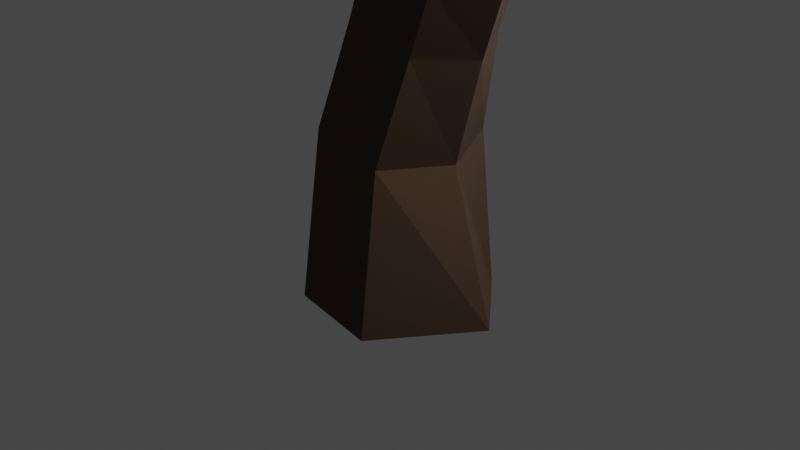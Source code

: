 # Source: tree2blend.blend  (saved by Blender 2.91.10; exported with 4.5.12 LTS)
import bpy
from mathutils import Matrix  # noqa: F401  (used for matrix-valued properties, if any)

bpy.ops.wm.read_factory_settings(use_empty=True)
scene = bpy.context.scene
scene.name = 'Scene'

# ---- collections
col_collection = bpy.data.collections.new('Collection'); scene.collection.children.link(col_collection)

# ---- materials (node trees are filled in below, after node groups)
mat_material = bpy.data.materials.new('Material')
mat_material.alpha_threshold = 0.0
mat_material.use_transparent_shadow = False
mat_material.line_color = (0.0, 0.0, 0.0, 1.0)
mat_material_001 = bpy.data.materials.new('Material.001')
mat_material_001.use_transparent_shadow = False

# ---- material node trees
mat_material.use_nodes = True; mat_material.node_tree.nodes.clear()
_N = mat_material.node_tree.nodes; _L = mat_material.node_tree.links
n0 = _N.new('ShaderNodeOutputMaterial'); n0.name = 'Material Output'; n0.location = (300, 300)
n1 = _N.new('ShaderNodeBsdfPrincipled'); n1.name = 'Principled BSDF'; n1.location = (10, 300)
n1.distribution = 'GGX'
n1.subsurface_method = 'BURLEY'
n1.inputs[0].default_value = (0.08356, 0.04438, 0.02753, 1.0)
n1.inputs[2].default_value = 1.0
n1.inputs[3].default_value = 1.45
n1.inputs[27].default_value = (0.0, 0.0, 0.0, 1.0)
n1.inputs[28].default_value = 1.0
_L.new(n1.outputs[0], n0.inputs[0])
n0.is_active_output = True
mat_material_001.use_nodes = True; mat_material_001.node_tree.nodes.clear()
_N = mat_material_001.node_tree.nodes; _L = mat_material_001.node_tree.links
n0 = _N.new('ShaderNodeBsdfPrincipled'); n0.name = 'Principled BSDF'; n0.location = (10, 300)
n0.distribution = 'GGX'
n0.subsurface_method = 'BURLEY'
n0.inputs[0].default_value = (0.01707, 0.3233, 0.01942, 1.0)
n0.inputs[2].default_value = 1.0
n0.inputs[3].default_value = 1.45
n0.inputs[27].default_value = (0.0, 0.0, 0.0, 1.0)
n0.inputs[28].default_value = 1.0
n1 = _N.new('ShaderNodeOutputMaterial'); n1.name = 'Material Output'; n1.location = (300, 300)
_L.new(n0.outputs[0], n1.inputs[0])
n1.is_active_output = True

# ---- world
world_world = bpy.data.worlds.new('World'); scene.world = world_world
world_world.use_nodes = True; world_world.node_tree.nodes.clear()
_N = world_world.node_tree.nodes; _L = world_world.node_tree.links
n0 = _N.new('ShaderNodeOutputWorld'); n0.name = 'World Output'; n0.location = (300, 300)
n1 = _N.new('ShaderNodeBackground'); n1.name = 'Background'; n1.location = (10, 300)
n1.inputs[0].default_value = (0.05088, 0.05088, 0.05088, 1.0)
_L.new(n1.outputs[0], n0.inputs[0])
n0.is_active_output = True
world_world.color = (0.05088, 0.05088, 0.05088)
world_world.use_sun_shadow = False
world_world.sun_shadow_jitter_overblur = 0.0

# ---- cameras
cam_camera = bpy.data.cameras.new('Camera')
cam_camera.clip_end = 100.0
cam_camera.ortho_scale = 7.314

# ---- lights
light_light = bpy.data.lights.new('Light', 'POINT')
light_light.transmission_factor = 0.0
light_light.energy = 1000.0
light_light.shadow_soft_size = 0.1
light_light.shadow_maximum_resolution = 0.006
light_light.use_absolute_resolution = True

# ---- meshes
me_cube = bpy.data.meshes.new('Cube')
me_cube.from_pydata([(0.4721, 0.695, 0.9373), (0.548, 0.8323, -0.8252), (0.4839, -0.7525, 0.9072), (0.4786, -0.952, -0.8252), (-0.3148, 0.6865, 1.132), (-0.5869, 0.7673, -0.8252), (-0.303, -0.761, 1.102), (-0.5869, -0.7956, -0.8252), (-1.05, -0.005963, -0.8252), (0.7885, -0.01711, 0.8455), (-0.6196, -0.03238, 1.194), (1.198, 0.08543, -0.8252), (1.177, -0.7713, 2.706), (0.4551, -0.7814, 2.971), (1.455, -0.196, 2.625), (0.1629, -0.214, 3.101), (0.4407, 0.3485, 3.02), (1.163, 0.3586, 2.755), (1.763, -1.081, 4.835), (0.8317, -1.2, 4.694), (2.068, -0.4184, 4.901), (0.4749, -0.3543, 4.631), (0.8882, 0.4759, 4.666), (1.837, 0.4848, 4.674), (1.098, -1.201, 6.196), (0.2521, -1.185, 5.765), (1.488, -0.382, 6.297), (-0.02441, -0.3399, 5.527), (0.3651, 0.4738, 5.63), (1.211, 0.4581, 6.061), (0.5637, -1.867, 6.87), (-0.1585, -1.684, 6.838), (0.996, -0.6787, 6.704), (-0.2919, -0.1402, 6.612), (0.2758, 0.697, 6.559), (1.121, 0.4561, 6.648), (0.565, -3.156, 8.019), (-0.1542, -2.968, 7.991), (1.011, -2.903, 8.748), (-0.371, -2.321, 8.661), (0.6192, -3.672, 9.944), (0.2668, -3.516, 9.902), (0.9018, -3.373, 10.1), (0.2713, -3.093, 10.03), (0.1573, -5.663, 11.66), (0.01382, -5.577, 11.64), (0.2805, -5.565, 11.77), (0.02377, -5.411, 11.74), (0.8647, -0.1291, 8.717), (1.047, 0.6045, 8.122), (1.589, 0.5986, 8.199), (1.808, -0.2847, 8.809), (0.8652, 0.5863, 7.646), (0.5655, -0.1859, 8.076), (1.462, 0.5581, 7.764), (1.623, -0.405, 8.21), (-1.061, 2.121, 9.147), (-0.9313, 2.541, 8.766), (-1.01, 2.487, 8.47), (-1.185, 2.032, 8.756), (2.894, -0.1132, 10.72), (3.122, 0.3496, 10.54), (3.398, 0.2958, 10.67), (3.378, -0.2812, 10.9), (2.871, -0.3133, 10.1), (2.66, 0.4815, 9.541), (2.169, 0.4829, 9.477), (2.014, -0.1788, 10.02), (2.833, -0.7692, 12.41), (2.94, -0.6103, 12.42), (3.015, -0.6538, 12.49), (2.968, -0.8666, 12.5), (1.158, 0.5203, 6.403), (0.1952, 0.7459, 6.176), (0.7757, -1.431, 6.352), (1.316, -0.555, 6.535), (-0.3091, -0.1398, 6.128), (-0.09762, -1.239, 6.141), (-1.61, 0.7562, 7.578), (-1.099, 1.346, 7.554), (-1.288, 1.519, 7.391), (-1.808, 0.9337, 7.316), (-1.92, 1.7, 8.344), (-1.653, 1.682, 8.737), (-1.711, 1.779, 8.709), (-2.046, 1.923, 8.219), (-2.431, 0.4066, 9.753), (-2.07, 0.9148, 9.44), (-2.085, 0.9494, 9.431), (-2.46, 0.4876, 9.714), (0.3187, -0.3118, 4.103), (0.6769, -1.153, 4.073), (1.58, 0.4936, 3.948), (0.6673, 0.4849, 4.108), (1.599, -1.154, 3.987), (1.969, -0.312, 3.948), (3.558, 2.359, 6.298), (3.857, 2.368, 6.277), (3.758, 2.353, 6.054), (3.474, 2.349, 6.128), (1.766, -0.5018, 5.646), (1.453, 0.4685, 5.524), (0.5677, 0.4746, 5.257), (0.169, -0.3455, 5.18), (0.4765, -1.191, 5.35), (1.458, -1.157, 5.532), (0.3818, 1.18, 8.337), (0.2348, 1.225, 7.923), (-0.02273, 0.5597, 8.305), (0.2205, 0.6882, 8.991), (-0.1277, 1.698, 8.384), (-0.2759, 1.272, 8.966), (-0.2456, 1.712, 8.134), (-0.4711, 1.128, 8.479), (0.1272, 2.1, 9.918), (0.172, 2.193, 9.706), (0.02751, 2.338, 9.686), (-0.01365, 2.258, 9.873), (2.752, 1.925, 5.625), (2.883, 1.886, 5.886), (3.342, 1.928, 5.868), (3.202, 1.92, 5.517), (2.638, 1.745, 5.718), (3.156, 1.769, 5.72), (2.52, 1.78, 5.445), (3.004, 1.781, 5.253), (2.313, 1.554, 5.537), (2.915, 1.563, 5.529), (2.088, 1.553, 5.35), (2.873, 1.613, 5.04), (2.094, 1.412, 5.403), (2.749, 1.422, 5.398), (1.756, 1.381, 5.004), (2.659, 1.393, 4.83), (2.397, 2.078, 6.251), (2.475, 2.11, 6.314), (2.518, 2.086, 6.386), (2.445, 2.051, 6.332), (2.314, 1.771, 4.843), (2.421, 1.847, 4.88), (2.457, 1.794, 4.753), (2.549, 1.856, 4.8), (-0.1348, -0.1587, 2.411), (0.1593, -0.7267, 2.292), (0.8745, 0.412, 2.089), (0.1462, 0.4033, 2.335), (0.8876, -0.718, 2.046), (1.168, -0.112, 1.97), (2.557, -2.023, 6.244), (2.244, -2.739, 5.935), (2.097, -2.768, 6.368), (2.46, -2.033, 6.557), (3.441, -1.856, 7.198), (3.403, -2.235, 7.262), (3.204, -2.335, 7.812), (3.309, -1.883, 7.598), (4.933, -1.334, 7.965), (4.919, -1.717, 8.016), (4.767, -1.847, 8.575), (4.833, -1.382, 8.372)], [], [(145, 144, 17, 16), (3, 7, 6, 2), (8, 5, 4, 10), (11, 3, 2, 9), (5, 1, 0, 4), (1, 11, 9, 0), (7, 8, 10, 6), (143, 142, 15, 13), (119, 118, 99, 96), (91, 90, 21, 19), (146, 143, 13, 12), (144, 147, 14, 17), (142, 145, 16, 15), (147, 146, 12, 14), (103, 102, 28, 27), (101, 100, 26, 29), (95, 94, 18, 20), (92, 95, 20, 23), (90, 93, 22, 21), (94, 91, 19, 18), (75, 74, 30, 32), (73, 72, 35, 34), (105, 104, 25, 24), (104, 103, 27, 25), (102, 101, 29, 28), (100, 105, 24, 26), (30, 31, 37, 36), (112, 110, 57, 58), (72, 75, 32, 35), (34, 33, 78, 79), (74, 77, 31, 30), (77, 76, 33, 31), (38, 36, 40, 42), (31, 33, 39, 37), (32, 30, 36, 38), (33, 32, 38, 39), (41, 43, 47, 45), (37, 39, 43, 41), (36, 37, 41, 40), (39, 38, 42, 43), (46, 44, 45, 47), (40, 41, 45, 44), (43, 42, 46, 47), (42, 40, 44, 46), (65, 64, 63, 62), (52, 54, 50, 49), (55, 53, 48, 51), (54, 55, 51, 50), (35, 32, 55, 54), (32, 33, 53, 55), (34, 35, 54, 52), (33, 34, 52, 53), (59, 58, 57, 56), (113, 112, 58, 59), (110, 111, 56, 57), (111, 113, 59, 56), (62, 63, 71, 70), (67, 66, 61, 60), (64, 67, 60, 63), (66, 65, 62, 61), (49, 50, 65, 66), (51, 48, 67, 64), (48, 49, 66, 67), (50, 51, 64, 65), (70, 71, 68, 69), (60, 61, 69, 68), (63, 60, 68, 71), (61, 62, 70, 69), (25, 27, 76, 77), (24, 25, 77, 74), (27, 28, 73, 76), (29, 26, 75, 72), (28, 29, 72, 73), (26, 24, 74, 75), (81, 80, 84, 85), (33, 76, 81, 78), (73, 34, 79, 80), (76, 73, 80, 81), (82, 85, 89, 86), (80, 79, 83, 84), (78, 81, 85, 82), (79, 78, 82, 83), (89, 88, 87, 86), (83, 82, 86, 87), (85, 84, 88, 89), (84, 83, 87, 88), (12, 13, 91, 94), (15, 16, 93, 90), (17, 14, 95, 92), (14, 12, 94, 95), (13, 15, 90, 91), (16, 17, 92, 93), (99, 98, 97, 96), (120, 119, 96, 97), (118, 121, 98, 99), (121, 120, 97, 98), (100, 20, 148, 151), (22, 23, 101, 102), (19, 21, 103, 104), (18, 19, 104, 105), (23, 20, 100, 101), (21, 22, 102, 103), (48, 53, 108, 109), (49, 48, 109, 106), (53, 52, 107, 108), (52, 49, 106, 107), (109, 108, 113, 111), (109, 111, 117, 114), (108, 107, 112, 113), (107, 106, 110, 112), (115, 114, 117, 116), (106, 109, 114, 115), (110, 106, 115, 116), (111, 110, 116, 117), (125, 123, 120, 121), (124, 125, 121, 118), (123, 122, 119, 120), (118, 119, 136, 135), (126, 128, 124, 122), (127, 126, 122, 123), (125, 124, 139, 141), (129, 127, 123, 125), (133, 131, 127, 129), (132, 133, 129, 128), (131, 130, 126, 127), (130, 132, 128, 126), (22, 93, 132, 130), (23, 22, 130, 131), (93, 92, 133, 132), (92, 23, 131, 133), (137, 134, 135, 136), (122, 124, 134, 137), (119, 122, 137, 136), (124, 118, 135, 134), (138, 140, 141, 139), (124, 128, 138, 139), (128, 129, 140, 138), (129, 125, 141, 140), (9, 2, 146, 147), (10, 4, 145, 142), (0, 9, 147, 144), (2, 6, 143, 146), (6, 10, 142, 143), (4, 0, 144, 145), (150, 151, 155, 154), (105, 100, 151, 150), (20, 18, 149, 148), (18, 105, 150, 149), (155, 152, 156, 159), (149, 150, 154, 153), (151, 148, 152, 155), (148, 149, 153, 152), (156, 157, 158, 159), (152, 153, 157, 156), (154, 155, 159, 158), (153, 154, 158, 157), (8, 7, 5), (1, 7, 3), (7, 1, 5), (11, 1, 3)])
_uv = me_cube.uv_layers.new(name='UVMap')
_uv.uv.foreach_set('vector', [0.625, 0.25, 0.625, 0.5, 0.625, 0.5, 0.625, 0.25, 0.375, 0.75, 0.375, 1.0, 0.625, 1.0, 0.625, 0.75, 0.375, 0.1264, 0.375, 0.25, 0.625, 0.25, 0.625, 0.1264, 0.375, 0.6236, 0.375, 0.75, 0.625, 0.75, 0.625, 0.6236, 0.375, 0.25, 0.375, 0.5, 0.625, 0.5, 0.625, 0.25, 0.375, 0.5, 0.375, 0.6236, 0.625, 0.6236, 0.625, 0.5, 0.375, 0.0, 0.375, 0.1264, 0.625, 0.1264, 0.625, 0.0, 0.625, 0.0, 0.625, 0.1264, 0.625, 0.1264, 0.625, 0.0, 0.625, 0.25, 0.625, 0.25, 0.625, 0.25, 0.625, 0.25, 0.625, 0.0, 0.625, 0.1264, 0.625, 0.1264, 0.625, 0.0, 0.625, 0.75, 0.625, 1.0, 0.625, 1.0, 0.625, 0.75, 0.625, 0.5, 0.625, 0.6236, 0.625, 0.6236, 0.625, 0.5, 0.625, 0.1264, 0.625, 0.25, 0.625, 0.25, 0.625, 0.1264, 0.625, 0.6236, 0.625, 0.75, 0.625, 0.75, 0.625, 0.6236, 0.625, 0.1264, 0.625, 0.25, 0.625, 0.25, 0.625, 0.1264, 0.625, 0.5, 0.625, 0.6236, 0.625, 0.6236, 0.625, 0.5, 0.625, 0.6236, 0.625, 0.75, 0.625, 0.75, 0.625, 0.6236, 0.625, 0.5, 0.625, 0.6236, 0.625, 0.6236, 0.625, 0.5, 0.625, 0.1264, 0.625, 0.25, 0.625, 0.25, 0.625, 0.1264, 0.625, 0.75, 0.625, 1.0, 0.625, 1.0, 0.625, 0.75, 0.625, 0.6236, 0.625, 0.75, 0.625, 0.75, 0.625, 0.6236, 0.625, 0.25, 0.625, 0.5, 0.625, 0.5, 0.625, 0.25, 0.625, 0.75, 0.625, 1.0, 0.625, 1.0, 0.625, 0.75, 0.625, 0.0, 0.625, 0.1264, 0.625, 0.1264, 0.625, 0.0, 0.625, 0.25, 0.625, 0.5, 0.625, 0.5, 0.625, 0.25, 0.625, 0.6236, 0.625, 0.75, 0.625, 0.75, 0.625, 0.6236, 0.625, 0.75, 0.625, 1.0, 0.625, 1.0, 0.625, 0.75, 0.625, 0.25, 0.625, 0.25, 0.625, 0.25, 0.625, 0.25, 0.625, 0.5, 0.625, 0.6236, 0.625, 0.6236, 0.625, 0.5, 0.625, 0.25, 0.625, 0.1264, 0.625, 0.1264, 0.625, 0.25, 0.625, 0.75, 0.625, 1.0, 0.625, 1.0, 0.625, 0.75, 0.625, 0.0, 0.625, 0.1264, 0.625, 0.1264, 0.625, 0.0, 0.625, 0.6236, 0.625, 0.75, 0.625, 0.75, 0.625, 0.6236, 0.625, 0.0, 0.625, 0.1264, 0.625, 0.1264, 0.625, 0.0, 0.625, 0.6236, 0.625, 0.75, 0.625, 0.75, 0.625, 0.6236, 0.875, 0.6236, 0.625, 0.6236, 0.625, 0.6236, 0.875, 0.6236, 0.625, 0.0, 0.625, 0.1264, 0.625, 0.1264, 0.625, 0.0, 0.625, 0.0, 0.625, 0.1264, 0.625, 0.1264, 0.625, 0.0, 0.625, 0.75, 0.625, 1.0, 0.625, 1.0, 0.625, 0.75, 0.875, 0.6236, 0.625, 0.6236, 0.625, 0.6236, 0.875, 0.6236, 0.625, 0.6236, 0.625, 0.75, 0.875, 0.75, 0.875, 0.6236, 0.625, 0.75, 0.625, 1.0, 0.625, 1.0, 0.625, 0.75, 0.875, 0.6236, 0.625, 0.6236, 0.625, 0.6236, 0.875, 0.6236, 0.625, 0.6236, 0.625, 0.75, 0.625, 0.75, 0.625, 0.6236, 0.625, 0.5, 0.625, 0.6236, 0.625, 0.6236, 0.625, 0.5, 0.625, 0.25, 0.625, 0.5, 0.625, 0.5, 0.625, 0.25, 0.625, 0.6236, 0.875, 0.6236, 0.875, 0.6236, 0.625, 0.6236, 0.625, 0.5, 0.625, 0.6236, 0.625, 0.6236, 0.625, 0.5, 0.625, 0.5, 0.625, 0.6236, 0.625, 0.6236, 0.625, 0.5, 0.625, 0.6236, 0.875, 0.6236, 0.875, 0.6236, 0.625, 0.6236, 0.625, 0.25, 0.625, 0.5, 0.625, 0.5, 0.625, 0.25, 0.625, 0.1264, 0.625, 0.25, 0.625, 0.25, 0.625, 0.1264, 0.625, 0.1264, 0.625, 0.25, 0.625, 0.25, 0.625, 0.1264, 0.625, 0.1264, 0.625, 0.25, 0.625, 0.25, 0.625, 0.1264, 0.875, 0.5, 0.875, 0.6236, 0.875, 0.6236, 0.875, 0.5, 0.875, 0.6236, 0.875, 0.6236, 0.875, 0.6236, 0.875, 0.6236, 0.625, 0.5, 0.625, 0.6236, 0.625, 0.6236, 0.625, 0.5, 0.875, 0.6236, 0.875, 0.5, 0.875, 0.5, 0.875, 0.6236, 0.625, 0.6236, 0.875, 0.6236, 0.875, 0.6236, 0.625, 0.6236, 0.625, 0.25, 0.625, 0.5, 0.625, 0.5, 0.625, 0.25, 0.625, 0.25, 0.625, 0.5, 0.625, 0.5, 0.625, 0.25, 0.625, 0.6236, 0.875, 0.6236, 0.875, 0.6236, 0.625, 0.6236, 0.875, 0.6236, 0.875, 0.5, 0.875, 0.5, 0.875, 0.6236, 0.625, 0.5, 0.625, 0.6236, 0.625, 0.6236, 0.625, 0.5, 0.625, 0.5, 0.625, 0.6236, 0.875, 0.6236, 0.875, 0.5, 0.875, 0.6236, 0.875, 0.5, 0.875, 0.5, 0.875, 0.6236, 0.625, 0.6236, 0.875, 0.6236, 0.875, 0.6236, 0.625, 0.6236, 0.625, 0.25, 0.625, 0.5, 0.625, 0.5, 0.625, 0.25, 0.625, 0.0, 0.625, 0.1264, 0.625, 0.1264, 0.625, 0.0, 0.625, 0.75, 0.625, 1.0, 0.625, 1.0, 0.625, 0.75, 0.625, 0.1264, 0.625, 0.25, 0.625, 0.25, 0.625, 0.1264, 0.625, 0.5, 0.625, 0.6236, 0.625, 0.6236, 0.625, 0.5, 0.625, 0.25, 0.625, 0.5, 0.625, 0.5, 0.625, 0.25, 0.625, 0.6236, 0.625, 0.75, 0.625, 0.75, 0.625, 0.6236, 0.625, 0.1264, 0.625, 0.25, 0.625, 0.25, 0.625, 0.1264, 0.625, 0.1264, 0.625, 0.1264, 0.625, 0.1264, 0.625, 0.1264, 0.625, 0.25, 0.625, 0.25, 0.625, 0.25, 0.625, 0.25, 0.625, 0.1264, 0.625, 0.25, 0.625, 0.25, 0.625, 0.1264, 0.625, 0.1264, 0.625, 0.1264, 0.625, 0.1264, 0.625, 0.1264, 0.625, 0.25, 0.625, 0.25, 0.625, 0.25, 0.625, 0.25, 0.625, 0.1264, 0.625, 0.1264, 0.625, 0.1264, 0.625, 0.1264, 0.625, 0.25, 0.625, 0.1264, 0.625, 0.1264, 0.625, 0.25, 0.625, 0.1264, 0.625, 0.25, 0.625, 0.25, 0.625, 0.1264, 0.625, 0.25, 0.625, 0.1264, 0.625, 0.1264, 0.625, 0.25, 0.625, 0.1264, 0.625, 0.25, 0.625, 0.25, 0.625, 0.1264, 0.625, 0.25, 0.625, 0.25, 0.625, 0.25, 0.625, 0.25, 0.625, 0.75, 0.625, 1.0, 0.625, 1.0, 0.625, 0.75, 0.625, 0.1264, 0.625, 0.25, 0.625, 0.25, 0.625, 0.1264, 0.625, 0.5, 0.625, 0.6236, 0.625, 0.6236, 0.625, 0.5, 0.625, 0.6236, 0.625, 0.75, 0.625, 0.75, 0.625, 0.6236, 0.625, 0.0, 0.625, 0.1264, 0.625, 0.1264, 0.625, 0.0, 0.625, 0.25, 0.625, 0.5, 0.625, 0.5, 0.625, 0.25, 0.625, 0.25, 0.625, 0.5, 0.625, 0.5, 0.625, 0.25, 0.625, 0.5, 0.625, 0.25, 0.625, 0.25, 0.625, 0.5, 0.625, 0.25, 0.625, 0.5, 0.625, 0.5, 0.625, 0.25, 0.625, 0.5, 0.625, 0.5, 0.625, 0.5, 0.625, 0.5, 0.625, 0.6236, 0.625, 0.6236, 0.625, 0.6236, 0.625, 0.6236, 0.625, 0.25, 0.625, 0.5, 0.625, 0.5, 0.625, 0.25, 0.625, 0.0, 0.625, 0.1264, 0.625, 0.1264, 0.625, 0.0, 0.625, 0.75, 0.625, 1.0, 0.625, 1.0, 0.625, 0.75, 0.625, 0.5, 0.625, 0.6236, 0.625, 0.6236, 0.625, 0.5, 0.625, 0.1264, 0.625, 0.25, 0.625, 0.25, 0.625, 0.1264, 0.875, 0.6236, 0.875, 0.6236, 0.875, 0.6236, 0.875, 0.6236, 0.875, 0.5, 0.875, 0.6236, 0.875, 0.6236, 0.875, 0.5, 0.625, 0.1264, 0.625, 0.25, 0.625, 0.25, 0.625, 0.1264, 0.625, 0.25, 0.625, 0.25, 0.625, 0.25, 0.625, 0.25, 0.875, 0.6236, 0.875, 0.6236, 0.875, 0.6236, 0.875, 0.6236, 0.875, 0.6236, 0.875, 0.6236, 0.875, 0.6236, 0.875, 0.6236, 0.625, 0.1264, 0.625, 0.25, 0.625, 0.25, 0.625, 0.1264, 0.625, 0.25, 0.625, 0.25, 0.625, 0.25, 0.625, 0.25, 0.875, 0.5, 0.875, 0.6236, 0.875, 0.6236, 0.875, 0.5, 0.875, 0.5, 0.875, 0.6236, 0.875, 0.6236, 0.875, 0.5, 0.625, 0.25, 0.625, 0.25, 0.625, 0.25, 0.625, 0.25, 0.875, 0.6236, 0.875, 0.5, 0.875, 0.5, 0.875, 0.6236, 0.625, 0.5, 0.625, 0.5, 0.625, 0.5, 0.625, 0.5, 0.625, 0.25, 0.625, 0.5, 0.625, 0.5, 0.625, 0.25, 0.625, 0.5, 0.625, 0.25, 0.625, 0.25, 0.625, 0.5, 0.625, 0.25, 0.625, 0.25, 0.625, 0.25, 0.625, 0.25, 0.625, 0.25, 0.625, 0.25, 0.625, 0.25, 0.625, 0.25, 0.625, 0.5, 0.625, 0.25, 0.625, 0.25, 0.625, 0.5, 0.625, 0.5, 0.625, 0.25, 0.625, 0.25, 0.625, 0.5, 0.625, 0.5, 0.625, 0.5, 0.625, 0.5, 0.625, 0.5, 0.625, 0.5, 0.625, 0.5, 0.625, 0.5, 0.625, 0.5, 0.625, 0.25, 0.625, 0.5, 0.625, 0.5, 0.625, 0.25, 0.625, 0.5, 0.625, 0.25, 0.625, 0.25, 0.625, 0.5, 0.625, 0.25, 0.625, 0.25, 0.625, 0.25, 0.625, 0.25, 0.625, 0.25, 0.625, 0.25, 0.625, 0.25, 0.625, 0.25, 0.625, 0.5, 0.625, 0.25, 0.625, 0.25, 0.625, 0.5, 0.625, 0.25, 0.625, 0.5, 0.625, 0.5, 0.625, 0.25, 0.625, 0.5, 0.625, 0.5, 0.625, 0.5, 0.625, 0.5, 0.625, 0.25, 0.625, 0.25, 0.625, 0.25, 0.625, 0.25, 0.625, 0.25, 0.625, 0.25, 0.625, 0.25, 0.625, 0.25, 0.625, 0.25, 0.625, 0.25, 0.625, 0.25, 0.625, 0.25, 0.625, 0.25, 0.625, 0.25, 0.625, 0.25, 0.625, 0.25, 0.625, 0.25, 0.625, 0.5, 0.625, 0.5, 0.625, 0.25, 0.625, 0.25, 0.625, 0.25, 0.625, 0.25, 0.625, 0.25, 0.625, 0.25, 0.625, 0.5, 0.625, 0.5, 0.625, 0.25, 0.625, 0.5, 0.625, 0.5, 0.625, 0.5, 0.625, 0.5, 0.625, 0.6236, 0.625, 0.75, 0.625, 0.75, 0.625, 0.6236, 0.625, 0.1264, 0.625, 0.25, 0.625, 0.25, 0.625, 0.1264, 0.625, 0.5, 0.625, 0.6236, 0.625, 0.6236, 0.625, 0.5, 0.625, 0.75, 0.625, 1.0, 0.625, 1.0, 0.625, 0.75, 0.625, 0.0, 0.625, 0.1264, 0.625, 0.1264, 0.625, 0.0, 0.625, 0.25, 0.625, 0.5, 0.625, 0.5, 0.625, 0.25, 0.625, 0.75, 0.625, 0.6236, 0.625, 0.6236, 0.625, 0.75, 0.625, 0.75, 0.625, 0.6236, 0.625, 0.6236, 0.625, 0.75, 0.625, 0.6236, 0.625, 0.75, 0.625, 0.75, 0.625, 0.6236, 0.625, 0.75, 0.625, 0.75, 0.625, 0.75, 0.625, 0.75, 0.625, 0.6236, 0.625, 0.6236, 0.625, 0.6236, 0.625, 0.6236, 0.625, 0.75, 0.625, 0.75, 0.625, 0.75, 0.625, 0.75, 0.625, 0.6236, 0.625, 0.6236, 0.625, 0.6236, 0.625, 0.6236, 0.625, 0.6236, 0.625, 0.75, 0.625, 0.75, 0.625, 0.6236, 0.625, 0.6236, 0.625, 0.75, 0.625, 0.75, 0.625, 0.6236, 0.625, 0.6236, 0.625, 0.75, 0.625, 0.75, 0.625, 0.6236, 0.625, 0.75, 0.625, 0.6236, 0.625, 0.6236, 0.625, 0.75, 0.625, 0.75, 0.625, 0.75, 0.625, 0.75, 0.625, 0.75, 0.0, 0.0, 0.0, 0.0, 0.0, 0.0, 0.0, 0.0, 0.0, 0.0, 0.0, 0.0, 0.0, 0.0, 0.0, 0.0, 0.0, 0.0, 0.0, 0.0, 0.0, 0.0, 0.0, 0.0])
me_cube.materials.append(mat_material)
me_cube.use_remesh_preserve_volume = False
me_cube.use_remesh_preserve_attributes = False
me_cube.use_mirror_vertex_groups = False
me_cube.update()
me_icosphere = bpy.data.meshes.new('Icosphere')
me_icosphere.from_pydata([(0.0, 0.0, -1.27), (0.919, -0.6677, -0.568), (-0.351, -1.08, -0.568), (-1.136, 0.0, -0.568), (-0.351, 1.08, -0.568), (0.919, 0.6677, -0.568), (0.351, -1.08, 0.568), (-0.919, -0.6677, 0.568), (-0.919, 0.6677, 0.568), (0.351, 1.08, 0.568), (1.136, 0.0, 0.568), (0.0, 0.0, 1.27)], [], [(0, 1, 2), (1, 0, 5), (0, 2, 3), (0, 3, 4), (0, 4, 5), (1, 5, 10), (2, 1, 6), (3, 2, 7), (4, 3, 8), (5, 4, 9), (1, 10, 6), (2, 6, 7), (3, 7, 8), (4, 8, 9), (5, 9, 10), (6, 10, 11), (7, 6, 11), (8, 7, 11), (9, 8, 11), (10, 9, 11)])
_uv = me_icosphere.uv_layers.new(name='UVMap')
_uv.uv.foreach_set('vector', [0.8182, 0.0, 0.7273, 0.1575, 0.9091, 0.1575, 0.7273, 0.1575, 0.6364, 0.0, 0.5455, 0.1575, 0.09091, 0.0, 0.0, 0.1575, 0.1818, 0.1575, 0.2727, 0.0, 0.1818, 0.1575, 0.3636, 0.1575, 0.4545, 0.0, 0.3636, 0.1575, 0.5455, 0.1575, 0.7273, 0.1575, 0.5455, 0.1575, 0.6364, 0.3149, 0.9091, 0.1575, 0.7273, 0.1575, 0.8182, 0.3149, 0.1818, 0.1575, 0.0, 0.1575, 0.09091, 0.3149, 0.3636, 0.1575, 0.1818, 0.1575, 0.2727, 0.3149, 0.5455, 0.1575, 0.3636, 0.1575, 0.4545, 0.3149, 0.7273, 0.1575, 0.6364, 0.3149, 0.8182, 0.3149, 0.9091, 0.1575, 0.8182, 0.3149, 1.0, 0.3149, 0.1818, 0.1575, 0.09091, 0.3149, 0.2727, 0.3149, 0.3636, 0.1575, 0.2727, 0.3149, 0.4545, 0.3149, 0.5455, 0.1575, 0.4545, 0.3149, 0.6364, 0.3149, 0.8182, 0.3149, 0.6364, 0.3149, 0.7273, 0.4724, 1.0, 0.3149, 0.8182, 0.3149, 0.9091, 0.4724, 0.2727, 0.3149, 0.09091, 0.3149, 0.1818, 0.4724, 0.4545, 0.3149, 0.2727, 0.3149, 0.3636, 0.4724, 0.6364, 0.3149, 0.4545, 0.3149, 0.5455, 0.4724])
me_icosphere.materials.append(mat_material_001)
me_icosphere.use_remesh_fix_poles = True
me_icosphere.use_remesh_preserve_attributes = False
me_icosphere.use_mirror_vertex_groups = False
me_icosphere.update()
me_icosphere_001 = bpy.data.meshes.new('Icosphere.001')
me_icosphere_001.from_pydata([(0.0, 0.0, -1.27), (0.919, -0.6677, -0.568), (-0.351, -1.08, -0.568), (-1.136, 0.0, -0.568), (-0.351, 1.08, -0.568), (0.919, 0.6677, -0.568), (0.351, -1.08, 0.568), (-0.919, -0.6677, 0.568), (-0.919, 0.6677, 0.568), (0.351, 1.08, 0.568), (1.136, 0.0, 0.568), (0.0, 0.0, 1.27)], [], [(0, 1, 2), (1, 0, 5), (0, 2, 3), (0, 3, 4), (0, 4, 5), (1, 5, 10), (2, 1, 6), (3, 2, 7), (4, 3, 8), (5, 4, 9), (1, 10, 6), (2, 6, 7), (3, 7, 8), (4, 8, 9), (5, 9, 10), (6, 10, 11), (7, 6, 11), (8, 7, 11), (9, 8, 11), (10, 9, 11)])
_uv = me_icosphere_001.uv_layers.new(name='UVMap')
_uv.uv.foreach_set('vector', [0.8182, 0.0, 0.7273, 0.1575, 0.9091, 0.1575, 0.7273, 0.1575, 0.6364, 0.0, 0.5455, 0.1575, 0.09091, 0.0, 0.0, 0.1575, 0.1818, 0.1575, 0.2727, 0.0, 0.1818, 0.1575, 0.3636, 0.1575, 0.4545, 0.0, 0.3636, 0.1575, 0.5455, 0.1575, 0.7273, 0.1575, 0.5455, 0.1575, 0.6364, 0.3149, 0.9091, 0.1575, 0.7273, 0.1575, 0.8182, 0.3149, 0.1818, 0.1575, 0.0, 0.1575, 0.09091, 0.3149, 0.3636, 0.1575, 0.1818, 0.1575, 0.2727, 0.3149, 0.5455, 0.1575, 0.3636, 0.1575, 0.4545, 0.3149, 0.7273, 0.1575, 0.6364, 0.3149, 0.8182, 0.3149, 0.9091, 0.1575, 0.8182, 0.3149, 1.0, 0.3149, 0.1818, 0.1575, 0.09091, 0.3149, 0.2727, 0.3149, 0.3636, 0.1575, 0.2727, 0.3149, 0.4545, 0.3149, 0.5455, 0.1575, 0.4545, 0.3149, 0.6364, 0.3149, 0.8182, 0.3149, 0.6364, 0.3149, 0.7273, 0.4724, 1.0, 0.3149, 0.8182, 0.3149, 0.9091, 0.4724, 0.2727, 0.3149, 0.09091, 0.3149, 0.1818, 0.4724, 0.4545, 0.3149, 0.2727, 0.3149, 0.3636, 0.4724, 0.6364, 0.3149, 0.4545, 0.3149, 0.5455, 0.4724])
me_icosphere_001.materials.append(mat_material_001)
me_icosphere_001.use_remesh_fix_poles = True
me_icosphere_001.use_remesh_preserve_attributes = False
me_icosphere_001.use_mirror_vertex_groups = False
me_icosphere_001.update()
me_icosphere_002 = bpy.data.meshes.new('Icosphere.002')
me_icosphere_002.from_pydata([(0.0, 0.0, -1.27), (0.919, -0.6677, -0.568), (-0.351, -1.08, -0.568), (-1.136, 0.0, -0.568), (-0.351, 1.08, -0.568), (0.919, 0.6677, -0.568), (0.351, -1.08, 0.568), (-0.919, -0.6677, 0.568), (-0.919, 0.6677, 0.568), (0.351, 1.08, 0.568), (1.136, 0.0, 0.568), (0.0, 0.0, 1.27)], [], [(0, 1, 2), (1, 0, 5), (0, 2, 3), (0, 3, 4), (0, 4, 5), (1, 5, 10), (2, 1, 6), (3, 2, 7), (4, 3, 8), (5, 4, 9), (1, 10, 6), (2, 6, 7), (3, 7, 8), (4, 8, 9), (5, 9, 10), (6, 10, 11), (7, 6, 11), (8, 7, 11), (9, 8, 11), (10, 9, 11)])
_uv = me_icosphere_002.uv_layers.new(name='UVMap')
_uv.uv.foreach_set('vector', [0.8182, 0.0, 0.7273, 0.1575, 0.9091, 0.1575, 0.7273, 0.1575, 0.6364, 0.0, 0.5455, 0.1575, 0.09091, 0.0, 0.0, 0.1575, 0.1818, 0.1575, 0.2727, 0.0, 0.1818, 0.1575, 0.3636, 0.1575, 0.4545, 0.0, 0.3636, 0.1575, 0.5455, 0.1575, 0.7273, 0.1575, 0.5455, 0.1575, 0.6364, 0.3149, 0.9091, 0.1575, 0.7273, 0.1575, 0.8182, 0.3149, 0.1818, 0.1575, 0.0, 0.1575, 0.09091, 0.3149, 0.3636, 0.1575, 0.1818, 0.1575, 0.2727, 0.3149, 0.5455, 0.1575, 0.3636, 0.1575, 0.4545, 0.3149, 0.7273, 0.1575, 0.6364, 0.3149, 0.8182, 0.3149, 0.9091, 0.1575, 0.8182, 0.3149, 1.0, 0.3149, 0.1818, 0.1575, 0.09091, 0.3149, 0.2727, 0.3149, 0.3636, 0.1575, 0.2727, 0.3149, 0.4545, 0.3149, 0.5455, 0.1575, 0.4545, 0.3149, 0.6364, 0.3149, 0.8182, 0.3149, 0.6364, 0.3149, 0.7273, 0.4724, 1.0, 0.3149, 0.8182, 0.3149, 0.9091, 0.4724, 0.2727, 0.3149, 0.09091, 0.3149, 0.1818, 0.4724, 0.4545, 0.3149, 0.2727, 0.3149, 0.3636, 0.4724, 0.6364, 0.3149, 0.4545, 0.3149, 0.5455, 0.4724])
me_icosphere_002.materials.append(mat_material_001)
me_icosphere_002.use_remesh_fix_poles = True
me_icosphere_002.use_remesh_preserve_attributes = False
me_icosphere_002.use_mirror_vertex_groups = False
me_icosphere_002.update()
me_icosphere_003 = bpy.data.meshes.new('Icosphere.003')
me_icosphere_003.from_pydata([(0.0, 0.0, -1.27), (0.919, -0.6677, -0.568), (-0.351, -1.08, -0.568), (-1.136, 0.0, -0.568), (-0.351, 1.08, -0.568), (0.919, 0.6677, -0.568), (0.351, -1.08, 0.568), (-0.919, -0.6677, 0.568), (-0.919, 0.6677, 0.568), (0.351, 1.08, 0.568), (1.136, 0.0, 0.568), (0.0, 0.0, 1.27)], [], [(0, 1, 2), (1, 0, 5), (0, 2, 3), (0, 3, 4), (0, 4, 5), (1, 5, 10), (2, 1, 6), (3, 2, 7), (4, 3, 8), (5, 4, 9), (1, 10, 6), (2, 6, 7), (3, 7, 8), (4, 8, 9), (5, 9, 10), (6, 10, 11), (7, 6, 11), (8, 7, 11), (9, 8, 11), (10, 9, 11)])
_uv = me_icosphere_003.uv_layers.new(name='UVMap')
_uv.uv.foreach_set('vector', [0.8182, 0.0, 0.7273, 0.1575, 0.9091, 0.1575, 0.7273, 0.1575, 0.6364, 0.0, 0.5455, 0.1575, 0.09091, 0.0, 0.0, 0.1575, 0.1818, 0.1575, 0.2727, 0.0, 0.1818, 0.1575, 0.3636, 0.1575, 0.4545, 0.0, 0.3636, 0.1575, 0.5455, 0.1575, 0.7273, 0.1575, 0.5455, 0.1575, 0.6364, 0.3149, 0.9091, 0.1575, 0.7273, 0.1575, 0.8182, 0.3149, 0.1818, 0.1575, 0.0, 0.1575, 0.09091, 0.3149, 0.3636, 0.1575, 0.1818, 0.1575, 0.2727, 0.3149, 0.5455, 0.1575, 0.3636, 0.1575, 0.4545, 0.3149, 0.7273, 0.1575, 0.6364, 0.3149, 0.8182, 0.3149, 0.9091, 0.1575, 0.8182, 0.3149, 1.0, 0.3149, 0.1818, 0.1575, 0.09091, 0.3149, 0.2727, 0.3149, 0.3636, 0.1575, 0.2727, 0.3149, 0.4545, 0.3149, 0.5455, 0.1575, 0.4545, 0.3149, 0.6364, 0.3149, 0.8182, 0.3149, 0.6364, 0.3149, 0.7273, 0.4724, 1.0, 0.3149, 0.8182, 0.3149, 0.9091, 0.4724, 0.2727, 0.3149, 0.09091, 0.3149, 0.1818, 0.4724, 0.4545, 0.3149, 0.2727, 0.3149, 0.3636, 0.4724, 0.6364, 0.3149, 0.4545, 0.3149, 0.5455, 0.4724])
me_icosphere_003.materials.append(mat_material_001)
me_icosphere_003.use_remesh_fix_poles = True
me_icosphere_003.use_remesh_preserve_attributes = False
me_icosphere_003.use_mirror_vertex_groups = False
me_icosphere_003.update()
me_icosphere_004 = bpy.data.meshes.new('Icosphere.004')
me_icosphere_004.from_pydata([(0.0, 0.0, -1.27), (0.919, -0.6677, -0.568), (-0.351, -1.08, -0.568), (-1.136, 0.0, -0.568), (-0.351, 1.08, -0.568), (0.919, 0.6677, -0.568), (0.351, -1.08, 0.568), (-0.919, -0.6677, 0.568), (-0.919, 0.6677, 0.568), (0.351, 1.08, 0.568), (1.136, 0.0, 0.568), (0.0, 0.0, 1.27)], [], [(0, 1, 2), (1, 0, 5), (0, 2, 3), (0, 3, 4), (0, 4, 5), (1, 5, 10), (2, 1, 6), (3, 2, 7), (4, 3, 8), (5, 4, 9), (1, 10, 6), (2, 6, 7), (3, 7, 8), (4, 8, 9), (5, 9, 10), (6, 10, 11), (7, 6, 11), (8, 7, 11), (9, 8, 11), (10, 9, 11)])
_uv = me_icosphere_004.uv_layers.new(name='UVMap')
_uv.uv.foreach_set('vector', [0.8182, 0.0, 0.7273, 0.1575, 0.9091, 0.1575, 0.7273, 0.1575, 0.6364, 0.0, 0.5455, 0.1575, 0.09091, 0.0, 0.0, 0.1575, 0.1818, 0.1575, 0.2727, 0.0, 0.1818, 0.1575, 0.3636, 0.1575, 0.4545, 0.0, 0.3636, 0.1575, 0.5455, 0.1575, 0.7273, 0.1575, 0.5455, 0.1575, 0.6364, 0.3149, 0.9091, 0.1575, 0.7273, 0.1575, 0.8182, 0.3149, 0.1818, 0.1575, 0.0, 0.1575, 0.09091, 0.3149, 0.3636, 0.1575, 0.1818, 0.1575, 0.2727, 0.3149, 0.5455, 0.1575, 0.3636, 0.1575, 0.4545, 0.3149, 0.7273, 0.1575, 0.6364, 0.3149, 0.8182, 0.3149, 0.9091, 0.1575, 0.8182, 0.3149, 1.0, 0.3149, 0.1818, 0.1575, 0.09091, 0.3149, 0.2727, 0.3149, 0.3636, 0.1575, 0.2727, 0.3149, 0.4545, 0.3149, 0.5455, 0.1575, 0.4545, 0.3149, 0.6364, 0.3149, 0.8182, 0.3149, 0.6364, 0.3149, 0.7273, 0.4724, 1.0, 0.3149, 0.8182, 0.3149, 0.9091, 0.4724, 0.2727, 0.3149, 0.09091, 0.3149, 0.1818, 0.4724, 0.4545, 0.3149, 0.2727, 0.3149, 0.3636, 0.4724, 0.6364, 0.3149, 0.4545, 0.3149, 0.5455, 0.4724])
me_icosphere_004.materials.append(mat_material_001)
me_icosphere_004.use_remesh_fix_poles = True
me_icosphere_004.use_remesh_preserve_attributes = False
me_icosphere_004.use_mirror_vertex_groups = False
me_icosphere_004.update()
me_icosphere_005 = bpy.data.meshes.new('Icosphere.005')
me_icosphere_005.from_pydata([(0.0, 0.0, -1.27), (0.919, -0.6677, -0.568), (-0.351, -1.08, -0.568), (-1.136, 0.0, -0.568), (-0.351, 1.08, -0.568), (0.919, 0.6677, -0.568), (0.351, -1.08, 0.568), (-0.919, -0.6677, 0.568), (-0.919, 0.6677, 0.568), (0.351, 1.08, 0.568), (1.136, 0.0, 0.568), (0.0, 0.0, 1.27)], [], [(0, 1, 2), (1, 0, 5), (0, 2, 3), (0, 3, 4), (0, 4, 5), (1, 5, 10), (2, 1, 6), (3, 2, 7), (4, 3, 8), (5, 4, 9), (1, 10, 6), (2, 6, 7), (3, 7, 8), (4, 8, 9), (5, 9, 10), (6, 10, 11), (7, 6, 11), (8, 7, 11), (9, 8, 11), (10, 9, 11)])
_uv = me_icosphere_005.uv_layers.new(name='UVMap')
_uv.uv.foreach_set('vector', [0.8182, 0.0, 0.7273, 0.1575, 0.9091, 0.1575, 0.7273, 0.1575, 0.6364, 0.0, 0.5455, 0.1575, 0.09091, 0.0, 0.0, 0.1575, 0.1818, 0.1575, 0.2727, 0.0, 0.1818, 0.1575, 0.3636, 0.1575, 0.4545, 0.0, 0.3636, 0.1575, 0.5455, 0.1575, 0.7273, 0.1575, 0.5455, 0.1575, 0.6364, 0.3149, 0.9091, 0.1575, 0.7273, 0.1575, 0.8182, 0.3149, 0.1818, 0.1575, 0.0, 0.1575, 0.09091, 0.3149, 0.3636, 0.1575, 0.1818, 0.1575, 0.2727, 0.3149, 0.5455, 0.1575, 0.3636, 0.1575, 0.4545, 0.3149, 0.7273, 0.1575, 0.6364, 0.3149, 0.8182, 0.3149, 0.9091, 0.1575, 0.8182, 0.3149, 1.0, 0.3149, 0.1818, 0.1575, 0.09091, 0.3149, 0.2727, 0.3149, 0.3636, 0.1575, 0.2727, 0.3149, 0.4545, 0.3149, 0.5455, 0.1575, 0.4545, 0.3149, 0.6364, 0.3149, 0.8182, 0.3149, 0.6364, 0.3149, 0.7273, 0.4724, 1.0, 0.3149, 0.8182, 0.3149, 0.9091, 0.4724, 0.2727, 0.3149, 0.09091, 0.3149, 0.1818, 0.4724, 0.4545, 0.3149, 0.2727, 0.3149, 0.3636, 0.4724, 0.6364, 0.3149, 0.4545, 0.3149, 0.5455, 0.4724])
me_icosphere_005.materials.append(mat_material_001)
me_icosphere_005.use_remesh_fix_poles = True
me_icosphere_005.use_remesh_preserve_attributes = False
me_icosphere_005.use_mirror_vertex_groups = False
me_icosphere_005.update()
me_icosphere_006 = bpy.data.meshes.new('Icosphere.006')
me_icosphere_006.from_pydata([(0.0, 0.0, -1.27), (0.919, -0.6677, -0.568), (-0.351, -1.08, -0.568), (-1.136, 0.0, -0.568), (-0.351, 1.08, -0.568), (0.919, 0.6677, -0.568), (0.351, -1.08, 0.568), (-0.919, -0.6677, 0.568), (-0.919, 0.6677, 0.568), (0.351, 1.08, 0.568), (1.136, 0.0, 0.568), (0.0, 0.0, 1.27)], [], [(0, 1, 2), (1, 0, 5), (0, 2, 3), (0, 3, 4), (0, 4, 5), (1, 5, 10), (2, 1, 6), (3, 2, 7), (4, 3, 8), (5, 4, 9), (1, 10, 6), (2, 6, 7), (3, 7, 8), (4, 8, 9), (5, 9, 10), (6, 10, 11), (7, 6, 11), (8, 7, 11), (9, 8, 11), (10, 9, 11)])
_uv = me_icosphere_006.uv_layers.new(name='UVMap')
_uv.uv.foreach_set('vector', [0.8182, 0.0, 0.7273, 0.1575, 0.9091, 0.1575, 0.7273, 0.1575, 0.6364, 0.0, 0.5455, 0.1575, 0.09091, 0.0, 0.0, 0.1575, 0.1818, 0.1575, 0.2727, 0.0, 0.1818, 0.1575, 0.3636, 0.1575, 0.4545, 0.0, 0.3636, 0.1575, 0.5455, 0.1575, 0.7273, 0.1575, 0.5455, 0.1575, 0.6364, 0.3149, 0.9091, 0.1575, 0.7273, 0.1575, 0.8182, 0.3149, 0.1818, 0.1575, 0.0, 0.1575, 0.09091, 0.3149, 0.3636, 0.1575, 0.1818, 0.1575, 0.2727, 0.3149, 0.5455, 0.1575, 0.3636, 0.1575, 0.4545, 0.3149, 0.7273, 0.1575, 0.6364, 0.3149, 0.8182, 0.3149, 0.9091, 0.1575, 0.8182, 0.3149, 1.0, 0.3149, 0.1818, 0.1575, 0.09091, 0.3149, 0.2727, 0.3149, 0.3636, 0.1575, 0.2727, 0.3149, 0.4545, 0.3149, 0.5455, 0.1575, 0.4545, 0.3149, 0.6364, 0.3149, 0.8182, 0.3149, 0.6364, 0.3149, 0.7273, 0.4724, 1.0, 0.3149, 0.8182, 0.3149, 0.9091, 0.4724, 0.2727, 0.3149, 0.09091, 0.3149, 0.1818, 0.4724, 0.4545, 0.3149, 0.2727, 0.3149, 0.3636, 0.4724, 0.6364, 0.3149, 0.4545, 0.3149, 0.5455, 0.4724])
me_icosphere_006.materials.append(mat_material_001)
me_icosphere_006.use_remesh_fix_poles = True
me_icosphere_006.use_remesh_preserve_attributes = False
me_icosphere_006.use_mirror_vertex_groups = False
me_icosphere_006.update()
me_icosphere_007 = bpy.data.meshes.new('Icosphere.007')
me_icosphere_007.from_pydata([(0.0, 0.0, -1.0), (0.7236, -0.5257, -0.4472), (-0.2764, -0.8506, -0.4472), (-0.8944, 0.0, -0.4472), (-0.2764, 0.8506, -0.4472), (0.7236, 0.5257, -0.4472), (0.2764, -0.8506, 0.4472), (-0.7236, -0.5257, 0.4472), (-0.7236, 0.5257, 0.4472), (0.2764, 0.8506, 0.4472), (0.8944, 0.0, 0.4472), (0.0, 0.0, 1.0)], [], [(0, 1, 2), (1, 0, 5), (0, 2, 3), (0, 3, 4), (0, 4, 5), (1, 5, 10), (2, 1, 6), (3, 2, 7), (4, 3, 8), (5, 4, 9), (1, 10, 6), (2, 6, 7), (3, 7, 8), (4, 8, 9), (5, 9, 10), (6, 10, 11), (7, 6, 11), (8, 7, 11), (9, 8, 11), (10, 9, 11)])
_uv = me_icosphere_007.uv_layers.new(name='UVMap')
_uv.uv.foreach_set('vector', [0.8182, 0.0, 0.7273, 0.1575, 0.9091, 0.1575, 0.7273, 0.1575, 0.6364, 0.0, 0.5455, 0.1575, 0.09091, 0.0, 0.0, 0.1575, 0.1818, 0.1575, 0.2727, 0.0, 0.1818, 0.1575, 0.3636, 0.1575, 0.4545, 0.0, 0.3636, 0.1575, 0.5455, 0.1575, 0.7273, 0.1575, 0.5455, 0.1575, 0.6364, 0.3149, 0.9091, 0.1575, 0.7273, 0.1575, 0.8182, 0.3149, 0.1818, 0.1575, 0.0, 0.1575, 0.09091, 0.3149, 0.3636, 0.1575, 0.1818, 0.1575, 0.2727, 0.3149, 0.5455, 0.1575, 0.3636, 0.1575, 0.4545, 0.3149, 0.7273, 0.1575, 0.6364, 0.3149, 0.8182, 0.3149, 0.9091, 0.1575, 0.8182, 0.3149, 1.0, 0.3149, 0.1818, 0.1575, 0.09091, 0.3149, 0.2727, 0.3149, 0.3636, 0.1575, 0.2727, 0.3149, 0.4545, 0.3149, 0.5455, 0.1575, 0.4545, 0.3149, 0.6364, 0.3149, 0.8182, 0.3149, 0.6364, 0.3149, 0.7273, 0.4724, 1.0, 0.3149, 0.8182, 0.3149, 0.9091, 0.4724, 0.2727, 0.3149, 0.09091, 0.3149, 0.1818, 0.4724, 0.4545, 0.3149, 0.2727, 0.3149, 0.3636, 0.4724, 0.6364, 0.3149, 0.4545, 0.3149, 0.5455, 0.4724])
me_icosphere_007.materials.append(mat_material_001)
me_icosphere_007.use_remesh_fix_poles = True
me_icosphere_007.use_remesh_preserve_attributes = False
me_icosphere_007.use_mirror_vertex_groups = False
me_icosphere_007.update()

# ---- objects
ob_cube = bpy.data.objects.new('Cube', me_cube)
ob_light = bpy.data.objects.new('Light', light_light)
ob_camera = bpy.data.objects.new('Camera', cam_camera)
ob_icosphere = bpy.data.objects.new('Icosphere', me_icosphere)
ob_icosphere_001 = bpy.data.objects.new('Icosphere.001', me_icosphere_001)
ob_icosphere_002 = bpy.data.objects.new('Icosphere.002', me_icosphere_002)
ob_icosphere_003 = bpy.data.objects.new('Icosphere.003', me_icosphere_003)
ob_icosphere_004 = bpy.data.objects.new('Icosphere.004', me_icosphere_004)
ob_icosphere_005 = bpy.data.objects.new('Icosphere.005', me_icosphere_005)
ob_icosphere_006 = bpy.data.objects.new('Icosphere.006', me_icosphere_006)
ob_icosphere_007 = bpy.data.objects.new('Icosphere.007', me_icosphere_007)

# ---- transforms, parenting, visibility, modifiers, constraints
ob_cube.location = (0.0, 0.0, 0.9999)
ob_cube.lock_rotations_4d = False
ob_cube.empty_display_type = 'ARROWS'
ob_cube.lineart.crease_threshold = 0.0
ob_light.location = (4.076, 1.005, 6.904)
ob_light.rotation_euler = (0.6503, 0.05522, 1.866)
ob_light.lock_rotations_4d = False
ob_light.empty_display_type = 'ARROWS'
ob_light.color = (0.0, 0.0, 0.0, 0.0)
ob_light.lineart.crease_threshold = 0.0
ob_camera.location = (7.359, -6.926, 5.958)
ob_camera.rotation_euler = (1.109, 0.0, 0.8149)
ob_camera.lock_rotations_4d = False
ob_camera.empty_display_type = 'ARROWS'
ob_camera.color = (0.0, 0.0, 0.0, 0.0)
ob_camera.display_type = 'WIRE'
ob_camera.lineart.crease_threshold = 0.0
ob_icosphere.location = (2.926, -0.222, 12.47)
ob_icosphere.rotation_euler = (0.8251, -0.3991, -0.433)
ob_icosphere.scale = (1.675, 1.675, 1.675)
ob_icosphere.lineart.crease_threshold = 0.0
ob_icosphere_001.location = (-1.053, 2.284, 9.797)
ob_icosphere_001.rotation_euler = (2.673, 2.476, 10.7)
ob_icosphere_001.scale = (0.6293, 0.6293, 0.6293)
ob_icosphere_001.lineart.crease_threshold = 0.0
ob_icosphere_002.location = (-0.2295, -4.521, 11.19)
ob_icosphere_002.rotation_euler = (2.155, -1.263, -0.763)
ob_icosphere_002.scale = (2.73, 2.73, 2.73)
ob_icosphere_002.lineart.crease_threshold = 0.0
ob_icosphere_003.location = (-2.271, 0.6774, 10.59)
ob_icosphere_003.rotation_euler = (-15.23, 0.6803, 0.1951)
ob_icosphere_003.scale = (1.224, 1.224, 1.224)
ob_icosphere_003.lineart.crease_threshold = 0.0
ob_icosphere_004.location = (0.07753, 2.228, 10.79)
ob_icosphere_004.rotation_euler = (0.03382, 0.3292, 0.1099)
ob_icosphere_004.scale = (0.8788, 0.8788, 0.8788)
ob_icosphere_004.lineart.crease_threshold = 0.0
ob_icosphere_005.location = (3.699, 2.359, 7.172)
ob_icosphere_005.rotation_euler = (-0.0, 1.751, -0.0)
ob_icosphere_005.scale = (0.7961, 0.7961, 0.7961)
ob_icosphere_005.lineart.crease_threshold = 0.0
ob_icosphere_006.location = (2.466, 2.094, 7.765)
ob_icosphere_006.rotation_euler = (2.933, 0.6013, 2.707)
ob_icosphere_006.scale = (0.7549, 0.7549, 0.7549)
ob_icosphere_006.lineart.crease_threshold = 0.0
ob_icosphere_007.location = (4.871, -1.585, 9.198)
ob_icosphere_007.rotation_euler = (0.4712, -0.9252, 0.3067)
ob_icosphere_007.scale = (1.945, 1.945, 1.945)
ob_icosphere_007.lineart.crease_threshold = 0.0

# ---- collection membership
col_collection.objects.link(ob_cube)
col_collection.objects.link(ob_light)
col_collection.objects.link(ob_camera)
col_collection.objects.link(ob_icosphere)
col_collection.objects.link(ob_icosphere_001)
col_collection.objects.link(ob_icosphere_002)
col_collection.objects.link(ob_icosphere_003)
col_collection.objects.link(ob_icosphere_004)
col_collection.objects.link(ob_icosphere_005)
col_collection.objects.link(ob_icosphere_006)
col_collection.objects.link(ob_icosphere_007)

# ---- scene / render settings (as saved in the file)
scene.camera = ob_camera
scene.frame_start = 1; scene.frame_end = 250; scene.frame_set(156)
scene.render.engine = 'BLENDER_EEVEE_NEXT'
scene.cycles.use_denoising = False
scene.cycles.samples = 128
scene.cycles.sampling_pattern = 'TABULATED_SOBOL'
scene.cycles.use_adaptive_sampling = False
scene.cycles.use_light_tree = False
scene.view_settings.view_transform = 'Filmic'
bpy.context.view_layer.update()
